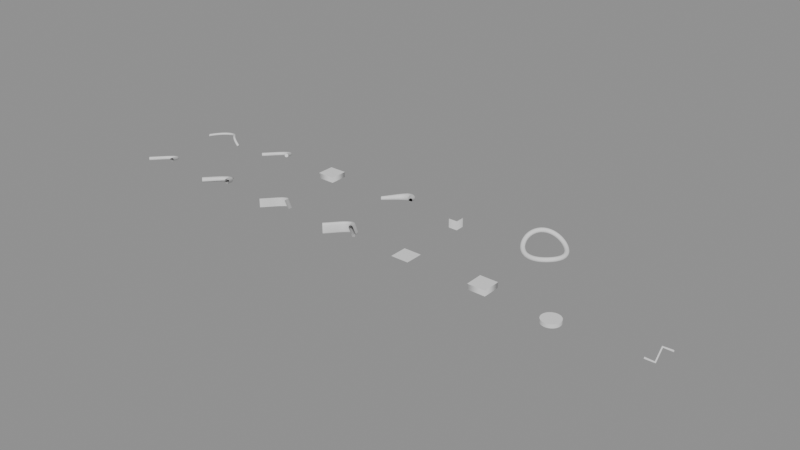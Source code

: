 # Source: r1_v42.blend  (saved by Blender 4.2.68; exported with 4.5.12 LTS)
import bpy
from mathutils import Matrix  # noqa: F401  (used for matrix-valued properties, if any)

bpy.ops.wm.read_factory_settings(use_empty=True)
scene = bpy.context.scene
scene.name = 'Scene'

# ---- curves / text
cu_bezdepth = bpy.data.curves.new('BezDepth', 'CURVE')
cu_bezdepth.dimensions = '3D'
_sp = cu_bezdepth.splines.new('BEZIER'); _sp.bezier_points.add(2)
_sp.bezier_points.foreach_set('co', [0.0, 0.0, 0.0, 2.0, 2.0, 0.0, 4.0, 0.0, 1.0])
_sp.bezier_points.foreach_set('handle_left', [-0.7808, -0.7808, 0.0, 0.9273, 1.968, -0.2603, 3.219, 0.7808, 0.6096])
_sp.bezier_points.foreach_set('handle_right', [0.7808, 0.7808, 0.0, 3.138, 2.033, 0.2761, 4.781, -0.7808, 1.39])
for _p, _l, _r in zip(_sp.bezier_points, ['AUTO', 'AUTO', 'AUTO'], ['AUTO', 'AUTO', 'AUTO']): _p.handle_left_type = _l; _p.handle_right_type = _r
cu_bezdepth.bevel_resolution = 3
cu_bezdepth.bevel_depth = 0.2
cu_bezdepth.fill_mode = 'FULL'
cu_bezres0 = bpy.data.curves.new('BezRes0', 'CURVE')
cu_bezres0.dimensions = '3D'
_sp = cu_bezres0.splines.new('BEZIER'); _sp.bezier_points.add(2)
_sp.bezier_points.foreach_set('co', [0.0, 0.0, 0.0, 2.0, 2.0, 0.0, 4.0, 0.0, 1.0])
_sp.bezier_points.foreach_set('handle_left', [-0.7808, -0.7808, 0.0, 0.9273, 1.968, -0.2603, 3.219, 0.7808, 0.6096])
_sp.bezier_points.foreach_set('handle_right', [0.7808, 0.7808, 0.0, 3.138, 2.033, 0.2761, 4.781, -0.7808, 1.39])
for _p, _l, _r in zip(_sp.bezier_points, ['AUTO', 'AUTO', 'AUTO'], ['AUTO', 'AUTO', 'AUTO']): _p.handle_left_type = _l; _p.handle_right_type = _r
_sp.resolution_u = 4
cu_bezres0.bevel_resolution = 0
cu_bezres0.bevel_depth = 0.3
cu_bezres0.resolution_u = 4
cu_bezres0.fill_mode = 'FULL'
cu_bezextrude = bpy.data.curves.new('BezExtrude', 'CURVE')
cu_bezextrude.dimensions = '3D'
_sp = cu_bezextrude.splines.new('BEZIER'); _sp.bezier_points.add(2)
_sp.bezier_points.foreach_set('co', [0.0, 0.0, 0.0, 2.0, 2.0, 0.0, 4.0, 0.0, 1.0])
_sp.bezier_points.foreach_set('handle_left', [-0.7808, -0.7808, 0.0, 0.9273, 1.968, -0.2603, 3.219, 0.7808, 0.6096])
_sp.bezier_points.foreach_set('handle_right', [0.7808, 0.7808, 0.0, 3.138, 2.033, 0.2761, 4.781, -0.7808, 1.39])
for _p, _l, _r in zip(_sp.bezier_points, ['AUTO', 'AUTO', 'AUTO'], ['AUTO', 'AUTO', 'AUTO']): _p.handle_left_type = _l; _p.handle_right_type = _r
cu_bezextrude.extrude = 0.5
cu_bezextrude.fill_mode = 'FULL'
cu_bezdepthextrude = bpy.data.curves.new('BezDepthExtrude', 'CURVE')
cu_bezdepthextrude.dimensions = '3D'
_sp = cu_bezdepthextrude.splines.new('BEZIER'); _sp.bezier_points.add(2)
_sp.bezier_points.foreach_set('co', [0.0, 0.0, 0.0, 2.0, 2.0, 0.0, 4.0, 0.0, 1.0])
_sp.bezier_points.foreach_set('handle_left', [-0.7808, -0.7808, 0.0, 0.9273, 1.968, -0.2603, 3.219, 0.7808, 0.6096])
_sp.bezier_points.foreach_set('handle_right', [0.7808, 0.7808, 0.0, 3.138, 2.033, 0.2761, 4.781, -0.7808, 1.39])
for _p, _l, _r in zip(_sp.bezier_points, ['AUTO', 'AUTO', 'AUTO'], ['AUTO', 'AUTO', 'AUTO']): _p.handle_left_type = _l; _p.handle_right_type = _r
cu_bezdepthextrude.bevel_resolution = 2
cu_bezdepthextrude.extrude = 0.4
cu_bezdepthextrude.bevel_depth = 0.2
cu_bezdepthextrude.fill_mode = 'FULL'
cu_fill2d = bpy.data.curves.new('Fill2D', 'CURVE')
cu_fill2d.dimensions = '2D'
_sp = cu_fill2d.splines.new('POLY'); _sp.points.add(3)
_sp.points.foreach_set('co', [0.0, 0.0, 0.0, 1.0, 2.0, 0.0, 0.0, 1.0, 2.0, 2.0, 0.0, 1.0, 0.0, 2.0, 0.0, 1.0])
_sp.use_cyclic_u = True
cu_fill2d.fill_mode = 'BOTH'
cu_fill2dextrude = bpy.data.curves.new('Fill2DExtrude', 'CURVE')
cu_fill2dextrude.dimensions = '2D'
_sp = cu_fill2dextrude.splines.new('POLY'); _sp.points.add(3)
_sp.points.foreach_set('co', [0.0, 0.0, 0.0, 1.0, 2.0, 0.0, 0.0, 1.0, 2.0, 2.0, 0.0, 1.0, 0.0, 2.0, 0.0, 1.0])
_sp.use_cyclic_u = True
cu_fill2dextrude.extrude = 0.3
cu_fill2dextrude.fill_mode = 'BOTH'
cu_circle2d = bpy.data.curves.new('Circle2D', 'CURVE')
cu_circle2d.dimensions = '2D'
_sp = cu_circle2d.splines.new('BEZIER'); _sp.bezier_points.add(3)
_sp.bezier_points.foreach_set('co', [1.0, 0.0, 0.0, 0.0, 1.0, 0.0, -1.0, 0.0, 0.0, 0.0, -1.0, 0.0])
_sp.bezier_points.foreach_set('handle_left', [1.0, -0.5521, 0.0, 0.5521, 1.0, 0.0, -1.0, 0.5521, 0.0, -0.5521, -1.0, 0.0])
_sp.bezier_points.foreach_set('handle_right', [1.0, 0.5521, 0.0, -0.5521, 1.0, 0.0, -1.0, -0.5521, 0.0, 0.5521, -1.0, 0.0])
for _p, _l, _r in zip(_sp.bezier_points, ['AUTO', 'AUTO', 'AUTO', 'AUTO'], ['AUTO', 'AUTO', 'AUTO', 'AUTO']): _p.handle_left_type = _l; _p.handle_right_type = _r
_sp.use_cyclic_u = True
cu_circle2d.extrude = 0.2
cu_circle2d.fill_mode = 'BOTH'
cu_poly3d = bpy.data.curves.new('Poly3D', 'CURVE')
cu_poly3d.dimensions = '3D'
_sp = cu_poly3d.splines.new('POLY'); _sp.points.add(3)
_sp.points.foreach_set('co', [0.0, 0.0, 0.0, 1.0, 1.0, 0.0, 0.0, 1.0, 1.0, 1.0, 1.0, 1.0, 2.0, 1.0, 1.0, 1.0])
cu_poly3d.bevel_depth = 0.1
cu_poly3d.fill_mode = 'FULL'
cu_nurbs = bpy.data.curves.new('Nurbs', 'CURVE')
cu_nurbs.dimensions = '3D'
_sp = cu_nurbs.splines.new('NURBS'); _sp.points.add(4)
_sp.points.foreach_set('co', [0.0, 0.0, 0.0, 1.0, 1.0, 2.0, 0.0, 1.0, 3.0, 2.0, 0.0, 1.0, 4.0, 0.0, 1.0, 1.0, 5.0, 0.0, 0.0, 1.0])
_sp.use_endpoint_u = True
cu_nurbs.bevel_resolution = 1
cu_nurbs.bevel_depth = 0.15
cu_nurbs.fill_mode = 'FULL'
cu_caps = bpy.data.curves.new('Caps', 'CURVE')
cu_caps.dimensions = '3D'
_sp = cu_caps.splines.new('BEZIER'); _sp.bezier_points.add(2)
_sp.bezier_points.foreach_set('co', [0.0, 0.0, 0.0, 2.0, 2.0, 0.0, 4.0, 0.0, 1.0])
_sp.bezier_points.foreach_set('handle_left', [-0.7808, -0.7808, 0.0, 0.9273, 1.968, -0.2603, 3.219, 0.7808, 0.6096])
_sp.bezier_points.foreach_set('handle_right', [0.7808, 0.7808, 0.0, 3.138, 2.033, 0.2761, 4.781, -0.7808, 1.39])
for _p, _l, _r in zip(_sp.bezier_points, ['AUTO', 'AUTO', 'AUTO'], ['AUTO', 'AUTO', 'AUTO']): _p.handle_left_type = _l; _p.handle_right_type = _r
cu_caps.bevel_depth = 0.2
cu_caps.fill_mode = 'FULL'
cu_caps.use_fill_caps = True
cu_frontonly = bpy.data.curves.new('FrontOnly', 'CURVE')
cu_frontonly.dimensions = '2D'
_sp = cu_frontonly.splines.new('POLY'); _sp.points.add(3)
_sp.points.foreach_set('co', [0.0, 0.0, 0.0, 1.0, 2.0, 0.0, 0.0, 1.0, 2.0, 2.0, 0.0, 1.0, 0.0, 2.0, 0.0, 1.0])
_sp.use_cyclic_u = True
cu_frontonly.extrude = 0.3
cu_frontonly.fill_mode = 'FRONT'
cu_radius = bpy.data.curves.new('Radius', 'CURVE')
cu_radius.dimensions = '3D'
_sp = cu_radius.splines.new('BEZIER'); _sp.bezier_points.add(2)
_sp.bezier_points.foreach_set('co', [0.0, 0.0, 0.0, 2.0, 2.0, 0.0, 4.0, 0.0, 1.0])
_sp.bezier_points.foreach_set('handle_left', [-0.7808, -0.7808, 0.0, 0.9273, 1.968, -0.2603, 3.219, 0.7808, 0.6096])
_sp.bezier_points.foreach_set('handle_right', [0.7808, 0.7808, 0.0, 3.138, 2.033, 0.2761, 4.781, -0.7808, 1.39])
for _p, _l, _r in zip(_sp.bezier_points, ['AUTO', 'AUTO', 'AUTO'], ['AUTO', 'AUTO', 'AUTO']): _p.handle_left_type = _l; _p.handle_right_type = _r
_sp.bezier_points.foreach_set('radius', [1.0, 2.0, 1.0])
cu_radius.bevel_depth = 0.2
cu_radius.fill_mode = 'FULL'
cu_open2d = bpy.data.curves.new('Open2D', 'CURVE')
cu_open2d.dimensions = '2D'
_sp = cu_open2d.splines.new('POLY'); _sp.points.add(2)
_sp.points.foreach_set('co', [0.0, 0.0, 0.0, 1.0, 1.0, 0.0, 0.0, 1.0, 1.0, 1.0, 0.0, 1.0])
cu_open2d.extrude = 0.5
cu_cyclicpipe = bpy.data.curves.new('CyclicPipe', 'CURVE')
cu_cyclicpipe.dimensions = '3D'
_sp = cu_cyclicpipe.splines.new('BEZIER'); _sp.bezier_points.add(3)
_sp.bezier_points.foreach_set('co', [0.0, 0.0, 0.0, 3.0, 0.0, 0.0, 3.0, 3.0, 0.0, 0.0, 3.0, 1.0])
_sp.bezier_points.foreach_set('handle_left', [-0.873, 0.8282, 0.2761, 2.172, -0.8282, 0.0, 3.786, 2.172, -0.2619, 0.873, 3.873, 1.0])
_sp.bezier_points.foreach_set('handle_right', [0.8282, -0.7857, -0.2619, 3.828, 0.8282, 0.0, 2.172, 3.873, 0.2761, -0.873, 2.127, 1.0])
for _p, _l, _r in zip(_sp.bezier_points, ['AUTO', 'AUTO', 'AUTO', 'AUTO'], ['AUTO', 'AUTO', 'AUTO', 'AUTO']): _p.handle_left_type = _l; _p.handle_right_type = _r
_sp.use_cyclic_u = True
cu_cyclicpipe.bevel_depth = 0.25
cu_cyclicpipe.fill_mode = 'FULL'
cu_surfsphere = bpy.data.curves.new('SurfSphere', 'CURVE')
cu_surfsphere.dimensions = '3D'
_sp = cu_surfsphere.splines.new('NURBS'); _sp.points.add(39)
_sp.points.foreach_set('co', [0.0, 0.0, -1.0, 1.0, -1.0, 0.0, -1.0, 0.7071, -1.0, 0.0, 0.0, 1.0, -1.0, 0.0, 1.0, 0.7071, 0.0, 0.0, 1.0, 1.0, 0.0, 0.0, -1.0, 0.7071, -1.0, -1.0, -1.0, 0.5, -1.0, -1.0, 0.0, 0.7071, -1.0, -1.0, 1.0, 0.5, 0.0, 0.0, 1.0, 0.7071, 0.0, 0.0, -1.0, 1.0, 0.0, -1.0, -1.0, 0.7071, 0.0, -1.0, 0.0, 1.0, 0.0, -1.0, 1.0, 0.7071, 0.0, 0.0, 1.0, 1.0, 0.0, 0.0, -1.0, 0.7071, 1.0, -1.0, -1.0, 0.5, 1.0, -1.0, 0.0, 0.7071, 1.0, -1.0, 1.0, 0.5, 0.0, 0.0, 1.0, 0.7071, 0.0, 0.0, -1.0, 1.0, 1.0, 0.0, -1.0, 0.7071, 1.0, 0.0, 0.0, 1.0, 1.0, 0.0, 1.0, 0.7071, 0.0, 0.0, 1.0, 1.0, 0.0, 0.0, -1.0, 0.7071, 1.0, 1.0, -1.0, 0.5, 1.0, 1.0, 0.0, 0.7071, 1.0, 1.0, 1.0, 0.5, 0.0, 0.0, 1.0, 0.7071, 0.0, 0.0, -1.0, 1.0, 0.0, 1.0, -1.0, 0.7071, 0.0, 1.0, 0.0, 1.0, 0.0, 1.0, 1.0, 0.7071, 0.0, 0.0, 1.0, 1.0, 0.0, 0.0, -1.0, 0.7071, -1.0, 1.0, -1.0, 0.5, -1.0, 1.0, 0.0, 0.7071, -1.0, 1.0, 1.0, 0.5, 0.0, 0.0, 1.0, 0.7071])
_sp.points.foreach_set('radius', [0.0, 0.0, 0.0, 0.0, 0.0, 0.0, 0.0, 0.0, 0.0, 0.0, 0.0, 0.0, 0.0, 0.0, 0.0, 0.0, 0.0, 0.0, 0.0, 0.0, 0.0, 0.0, 0.0, 0.0, 0.0, 0.0, 0.0, 0.0, 0.0, 0.0, 0.0, 0.0, 0.0, 0.0, 0.0, 0.0, 0.0, 0.0, 0.0, 0.0])
_sp.order_u = 3
_sp.order_v = 3
_sp.resolution_u = 4
_sp.resolution_v = 4
_sp.use_cyclic_v = True
_sp.use_endpoint_u = True
_sp.use_endpoint_v = True
_sp.use_bezier_u = True
_sp.use_bezier_v = True
cu_surfsphere.resolution_u = 4
cu_surfsphere.resolution_v = 4
cu_surfsphere.fill_mode = 'FULL'
cu_surfpatch = bpy.data.curves.new('SurfPatch', 'CURVE')
cu_surfpatch.dimensions = '3D'
_sp = cu_surfpatch.splines.new('NURBS'); _sp.points.add(15)
_sp.points.foreach_set('co', [-1.5, -1.5, 0.0, 1.0, -1.5, -0.5, 0.0, 1.0, -1.5, 0.5, 0.0, 1.0, -1.5, 1.5, 0.0, 1.0, -0.5, -1.5, 0.0, 1.0, -0.5, -0.5, 1.0, 1.0, -0.5, 0.5, 1.0, 1.0, -0.5, 1.5, 0.0, 1.0, 0.5, -1.5, 0.0, 1.0, 0.5, -0.5, 1.0, 1.0, 0.5, 0.5, 1.0, 1.0, 0.5, 1.5, 0.0, 1.0, 1.5, -1.5, 0.0, 1.0, 1.5, -0.5, 0.0, 1.0, 1.5, 0.5, 0.0, 1.0, 1.5, 1.5, 0.0, 1.0])
_sp.points.foreach_set('radius', [0.0, 0.0, 0.0, 0.0, 0.0, 0.0, 0.0, 0.0, 0.0, 0.0, 0.0, 0.0, 0.0, 0.0, 0.0, 0.0])
_sp.resolution_u = 4
_sp.resolution_v = 4
cu_surfpatch.resolution_u = 4
cu_surfpatch.resolution_v = 4
cu_surfpatch.fill_mode = 'FULL'

# ---- objects
ob_bezdepth = bpy.data.objects.new('BezDepth', cu_bezdepth)
ob_bezres0 = bpy.data.objects.new('BezRes0', cu_bezres0)
ob_bezextrude = bpy.data.objects.new('BezExtrude', cu_bezextrude)
ob_bezdepthextrude = bpy.data.objects.new('BezDepthExtrude', cu_bezdepthextrude)
ob_fill2d = bpy.data.objects.new('Fill2D', cu_fill2d)
ob_fill2dextrude = bpy.data.objects.new('Fill2DExtrude', cu_fill2dextrude)
ob_circle2d = bpy.data.objects.new('Circle2D', cu_circle2d)
ob_poly3d = bpy.data.objects.new('Poly3D', cu_poly3d)
ob_nurbs = bpy.data.objects.new('Nurbs', cu_nurbs)
ob_caps = bpy.data.objects.new('Caps', cu_caps)
ob_frontonly = bpy.data.objects.new('FrontOnly', cu_frontonly)
ob_radius = bpy.data.objects.new('Radius', cu_radius)
ob_open2d = bpy.data.objects.new('Open2D', cu_open2d)
ob_cyclicpipe = bpy.data.objects.new('CyclicPipe', cu_cyclicpipe)
ob_nurbssphere = bpy.data.objects.new('NurbsSphere', cu_surfsphere)
ob_nurbspatch = bpy.data.objects.new('NurbsPatch', cu_surfpatch)

# ---- transforms, parenting, visibility, modifiers, constraints
ob_bezdepth.location = (0.0, 0.0, 0.0)
ob_bezres0.location = (9.0, 0.0, 0.0)
ob_bezextrude.location = (18.0, 0.0, 0.0)
ob_bezdepthextrude.location = (27.0, 0.0, 0.0)
ob_fill2d.location = (36.0, 0.0, 0.0)
ob_fill2dextrude.location = (45.0, 0.0, 0.0)
ob_circle2d.location = (54.0, 0.0, 0.0)
ob_poly3d.location = (63.0, 0.0, 0.0)
ob_nurbs.location = (0.0, 9.0, 0.0)
ob_caps.location = (9.0, 9.0, 0.0)
ob_frontonly.location = (18.0, 9.0, 0.0)
ob_radius.location = (27.0, 9.0, 0.0)
ob_open2d.location = (36.0, 9.0, 0.0)
ob_cyclicpipe.location = (45.0, 9.0, 0.0)
ob_nurbssphere.location = (54.0, 9.0, 0.0)
ob_nurbssphere.empty_image_offset = (0.0, 0.0)
ob_nurbspatch.location = (63.0, 9.0, 0.0)
ob_nurbspatch.empty_image_offset = (0.0, 0.0)

# ---- collection membership
scene.collection.objects.link(ob_bezdepth)
scene.collection.objects.link(ob_bezres0)
scene.collection.objects.link(ob_bezextrude)
scene.collection.objects.link(ob_bezdepthextrude)
scene.collection.objects.link(ob_fill2d)
scene.collection.objects.link(ob_fill2dextrude)
scene.collection.objects.link(ob_circle2d)
scene.collection.objects.link(ob_poly3d)
scene.collection.objects.link(ob_nurbs)
scene.collection.objects.link(ob_caps)
scene.collection.objects.link(ob_frontonly)
scene.collection.objects.link(ob_radius)
scene.collection.objects.link(ob_open2d)
scene.collection.objects.link(ob_cyclicpipe)
scene.collection.objects.link(ob_nurbssphere)
scene.collection.objects.link(ob_nurbspatch)

# ---- scene / render settings (as saved in the file)
scene.frame_start = 1; scene.frame_end = 250; scene.frame_set(1)
scene.render.engine = 'BLENDER_EEVEE_NEXT'
bpy.context.view_layer.update()

# ---- added for rendering (the .blend has no active camera and no usable light): camera, sun + grey world if the file has none
cam_auto = bpy.data.cameras.new('AutoCamera')
cam_auto.lens = 50.0
cam_auto.sensor_width = 36.0
cam_auto.clip_end = 1116.74
ob_auto_camera = bpy.data.objects.new('AutoCamera', cam_auto)
scene.collection.objects.link(ob_auto_camera)
ob_auto_camera.location = (96.1323, -70.8588, 50.9059)
ob_auto_camera.rotation_euler = (1.09748, -7.21219e-08, 0.694738)
scene.camera = ob_auto_camera
light_auto_sun = bpy.data.lights.new('AutoSun', 'SUN')
light_auto_sun.energy = 3.0
light_auto_sun.angle = 0.0523599
ob_auto_sun = bpy.data.objects.new('AutoSun', light_auto_sun)
scene.collection.objects.link(ob_auto_sun)
ob_auto_sun.rotation_euler = (0.872665, 0.174533, 0.523599)
if scene.world is None:
    world_auto = bpy.data.worlds.new('AutoWorld')
    world_auto.color = (0.3, 0.3, 0.3)
    scene.world = world_auto
bpy.context.view_layer.update()
